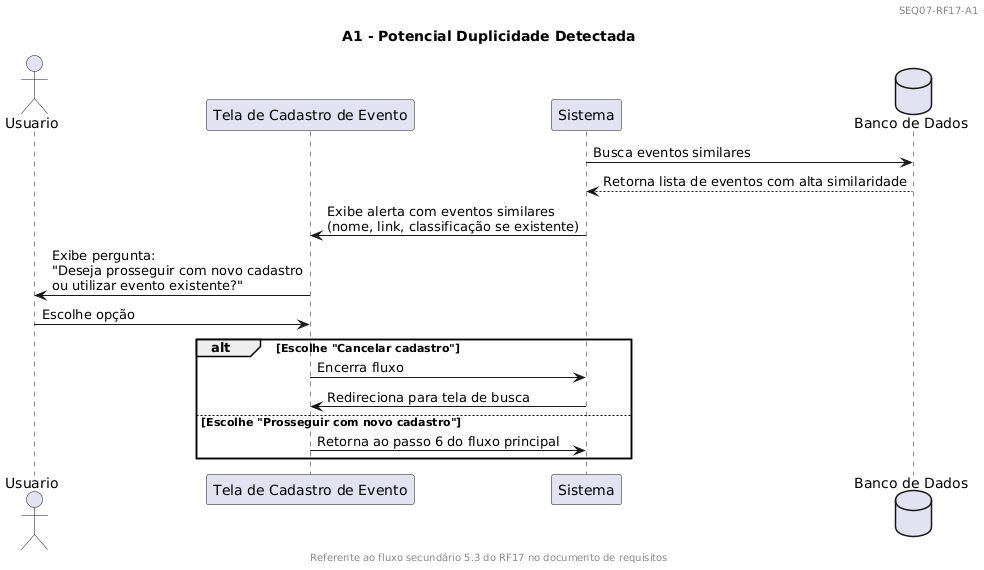

The diagram above was rendered by PlantUML. Its source (embedded in the PNG):
@startuml
header 
SEQ07-RF17-A1
endheader

footer
Referente ao fluxo secundário 5.3 do RF17 no documento de requisitos
endfooter

title A1 - Potencial Duplicidade Detectada

actor Usuario
participant "Tela de Cadastro de Evento" as UI
participant "Sistema" as App
database "Banco de Dados" as DB

App -> DB : Busca eventos similares
DB --> App : Retorna lista de eventos com alta similaridade

App -> UI : Exibe alerta com eventos similares\n(nome, link, classificação se existente)
UI -> Usuario : Exibe pergunta:\n"Deseja prosseguir com novo cadastro\nou utilizar evento existente?"

Usuario -> UI : Escolhe opção

alt Escolhe "Cancelar cadastro"
    UI -> App : Encerra fluxo
    App -> UI : Redireciona para tela de busca
else Escolhe "Prosseguir com novo cadastro"
    UI -> App : Retorna ao passo 6 do fluxo principal
end
@enduml